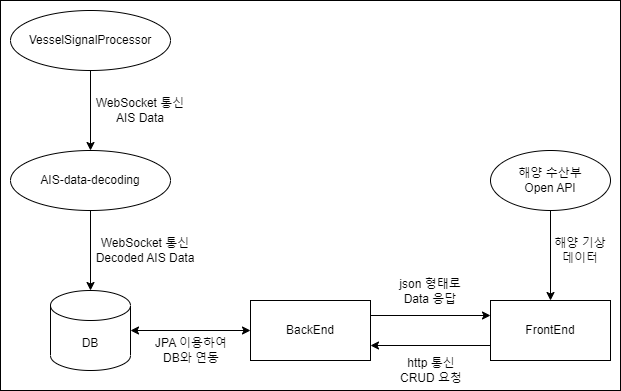

The diagram above was exported from draw.io. Its source (the exported page's mxGraphModel, read from the mxfile embedded in the PNG):
<mxGraphModel dx="712" dy="787" grid="1" gridSize="10" guides="1" tooltips="1" connect="1" arrows="1" fold="1" page="1" pageScale="1" pageWidth="827" pageHeight="1169" math="0" shadow="0">
  <root>
    <mxCell id="0" />
    <mxCell id="1" parent="0" />
    <mxCell id="V0chbaHA2FG6_B5alSzX-26" value="" style="rounded=0;whiteSpace=wrap;html=1;" vertex="1" parent="1">
      <mxGeometry x="140" y="560" width="620" height="390" as="geometry" />
    </mxCell>
    <mxCell id="V0chbaHA2FG6_B5alSzX-44" value="VesselSignalProcessor" style="ellipse;whiteSpace=wrap;html=1;" vertex="1" parent="1">
      <mxGeometry x="150" y="570" width="160" height="60" as="geometry" />
    </mxCell>
    <mxCell id="V0chbaHA2FG6_B5alSzX-45" value="AIS-data-decoding" style="ellipse;whiteSpace=wrap;html=1;" vertex="1" parent="1">
      <mxGeometry x="150" y="710" width="160" height="60" as="geometry" />
    </mxCell>
    <mxCell id="V0chbaHA2FG6_B5alSzX-46" value="" style="endArrow=classic;html=1;rounded=0;exitX=0.5;exitY=1;exitDx=0;exitDy=0;entryX=0.5;entryY=0;entryDx=0;entryDy=0;" edge="1" parent="1" source="V0chbaHA2FG6_B5alSzX-44" target="V0chbaHA2FG6_B5alSzX-45">
      <mxGeometry width="50" height="50" relative="1" as="geometry">
        <mxPoint x="210" y="880" as="sourcePoint" />
        <mxPoint x="260" y="830" as="targetPoint" />
      </mxGeometry>
    </mxCell>
    <mxCell id="V0chbaHA2FG6_B5alSzX-47" value="WebSocket 통신&lt;br&gt;AIS Data" style="text;html=1;strokeColor=none;fillColor=none;align=center;verticalAlign=middle;whiteSpace=wrap;rounded=0;" vertex="1" parent="1">
      <mxGeometry x="230" y="655" width="100" height="30" as="geometry" />
    </mxCell>
    <mxCell id="V0chbaHA2FG6_B5alSzX-48" value="DB" style="shape=cylinder3;whiteSpace=wrap;html=1;boundedLbl=1;backgroundOutline=1;size=15;" vertex="1" parent="1">
      <mxGeometry x="190" y="850" width="80" height="80" as="geometry" />
    </mxCell>
    <mxCell id="V0chbaHA2FG6_B5alSzX-49" value="" style="endArrow=classic;html=1;rounded=0;exitX=0.5;exitY=1;exitDx=0;exitDy=0;entryX=0.5;entryY=0;entryDx=0;entryDy=0;entryPerimeter=0;" edge="1" parent="1" source="V0chbaHA2FG6_B5alSzX-45" target="V0chbaHA2FG6_B5alSzX-48">
      <mxGeometry width="50" height="50" relative="1" as="geometry">
        <mxPoint x="210" y="880" as="sourcePoint" />
        <mxPoint x="260" y="830" as="targetPoint" />
      </mxGeometry>
    </mxCell>
    <mxCell id="V0chbaHA2FG6_B5alSzX-50" value="FrontEnd" style="rounded=0;whiteSpace=wrap;html=1;" vertex="1" parent="1">
      <mxGeometry x="630" y="860" width="120" height="60" as="geometry" />
    </mxCell>
    <mxCell id="V0chbaHA2FG6_B5alSzX-51" value="BackEnd" style="rounded=0;whiteSpace=wrap;html=1;" vertex="1" parent="1">
      <mxGeometry x="390" y="860" width="120" height="60" as="geometry" />
    </mxCell>
    <mxCell id="V0chbaHA2FG6_B5alSzX-52" value="" style="endArrow=classic;html=1;rounded=0;exitX=1;exitY=0.25;exitDx=0;exitDy=0;entryX=0;entryY=0.25;entryDx=0;entryDy=0;" edge="1" parent="1" source="V0chbaHA2FG6_B5alSzX-51" target="V0chbaHA2FG6_B5alSzX-50">
      <mxGeometry width="50" height="50" relative="1" as="geometry">
        <mxPoint x="480" y="880" as="sourcePoint" />
        <mxPoint x="530" y="830" as="targetPoint" />
      </mxGeometry>
    </mxCell>
    <mxCell id="V0chbaHA2FG6_B5alSzX-53" value="" style="endArrow=classic;html=1;rounded=0;exitX=0;exitY=0.75;exitDx=0;exitDy=0;entryX=1;entryY=0.75;entryDx=0;entryDy=0;" edge="1" parent="1" source="V0chbaHA2FG6_B5alSzX-50" target="V0chbaHA2FG6_B5alSzX-51">
      <mxGeometry width="50" height="50" relative="1" as="geometry">
        <mxPoint x="480" y="880" as="sourcePoint" />
        <mxPoint x="530" y="830" as="targetPoint" />
      </mxGeometry>
    </mxCell>
    <mxCell id="V0chbaHA2FG6_B5alSzX-54" value="해양 수산부&lt;br&gt;Open API" style="ellipse;whiteSpace=wrap;html=1;" vertex="1" parent="1">
      <mxGeometry x="630" y="710" width="120" height="60" as="geometry" />
    </mxCell>
    <mxCell id="V0chbaHA2FG6_B5alSzX-55" value="" style="endArrow=classic;html=1;rounded=0;exitX=0.5;exitY=1;exitDx=0;exitDy=0;entryX=0.5;entryY=0;entryDx=0;entryDy=0;" edge="1" parent="1" source="V0chbaHA2FG6_B5alSzX-54" target="V0chbaHA2FG6_B5alSzX-50">
      <mxGeometry width="50" height="50" relative="1" as="geometry">
        <mxPoint x="480" y="870" as="sourcePoint" />
        <mxPoint x="530" y="820" as="targetPoint" />
      </mxGeometry>
    </mxCell>
    <mxCell id="V0chbaHA2FG6_B5alSzX-56" value="해양 기상 데이터" style="text;html=1;strokeColor=none;fillColor=none;align=center;verticalAlign=middle;whiteSpace=wrap;rounded=0;" vertex="1" parent="1">
      <mxGeometry x="690" y="795" width="60" height="30" as="geometry" />
    </mxCell>
    <mxCell id="V0chbaHA2FG6_B5alSzX-57" value="WebSocket 통신&lt;br&gt;Decoded AIS Data" style="text;html=1;strokeColor=none;fillColor=none;align=center;verticalAlign=middle;whiteSpace=wrap;rounded=0;" vertex="1" parent="1">
      <mxGeometry x="230" y="795" width="110" height="30" as="geometry" />
    </mxCell>
    <mxCell id="V0chbaHA2FG6_B5alSzX-58" value="http 통신&lt;br&gt;CRUD 요청" style="text;html=1;strokeColor=none;fillColor=none;align=center;verticalAlign=middle;whiteSpace=wrap;rounded=0;" vertex="1" parent="1">
      <mxGeometry x="536" y="915" width="70" height="30" as="geometry" />
    </mxCell>
    <mxCell id="V0chbaHA2FG6_B5alSzX-59" value="JPA 이용하여 DB와 연동" style="text;html=1;strokeColor=none;fillColor=none;align=center;verticalAlign=middle;whiteSpace=wrap;rounded=0;" vertex="1" parent="1">
      <mxGeometry x="291" y="895" width="80" height="30" as="geometry" />
    </mxCell>
    <mxCell id="V0chbaHA2FG6_B5alSzX-60" value="" style="endArrow=classic;startArrow=classic;html=1;rounded=0;exitX=1;exitY=0.5;exitDx=0;exitDy=0;exitPerimeter=0;entryX=0;entryY=0.5;entryDx=0;entryDy=0;" edge="1" parent="1" source="V0chbaHA2FG6_B5alSzX-48" target="V0chbaHA2FG6_B5alSzX-51">
      <mxGeometry width="50" height="50" relative="1" as="geometry">
        <mxPoint x="420" y="810" as="sourcePoint" />
        <mxPoint x="470" y="760" as="targetPoint" />
      </mxGeometry>
    </mxCell>
    <mxCell id="V0chbaHA2FG6_B5alSzX-61" value="json 형태로 Data 응답" style="text;html=1;strokeColor=none;fillColor=none;align=center;verticalAlign=middle;whiteSpace=wrap;rounded=0;" vertex="1" parent="1">
      <mxGeometry x="537" y="836" width="66" height="30" as="geometry" />
    </mxCell>
  </root>
</mxGraphModel>